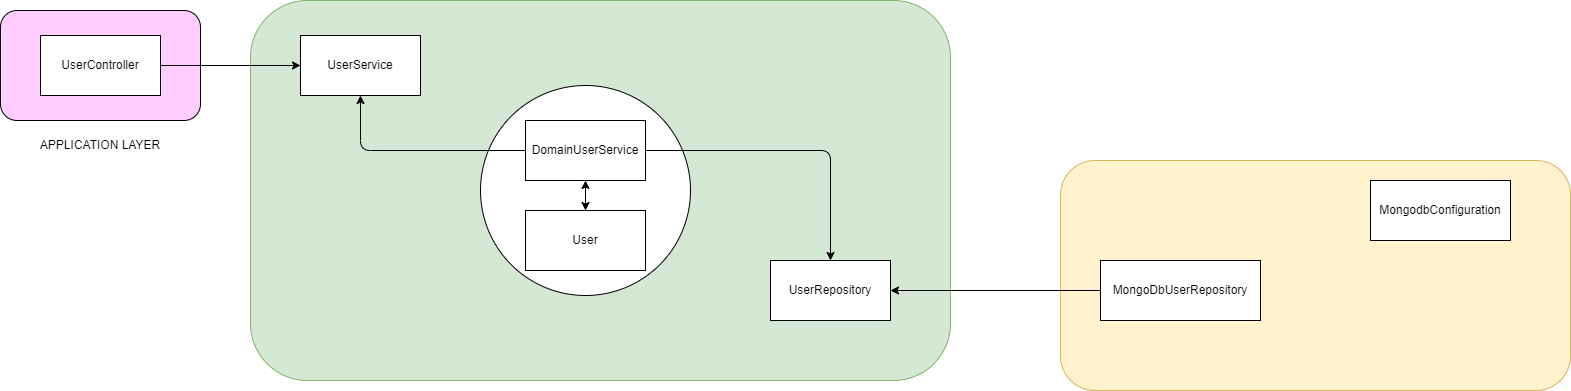

The diagram above was exported from draw.io. Its source (the exported page's mxGraphModel, read from the mxfile embedded in the PNG):
<mxGraphModel dx="1673" dy="896" grid="1" gridSize="10" guides="1" tooltips="1" connect="1" arrows="1" fold="1" page="1" pageScale="1" pageWidth="850" pageHeight="1100" math="0" shadow="0">
  <root>
    <mxCell id="0" />
    <mxCell id="1" parent="0" />
    <mxCell id="CUllgPc4XcysTkJnHqaJ-5" value="" style="rounded=1;whiteSpace=wrap;html=1;fillColor=#d5e8d4;strokeColor=#82b366;" vertex="1" parent="1">
      <mxGeometry x="340" y="90" width="700" height="380" as="geometry" />
    </mxCell>
    <mxCell id="CUllgPc4XcysTkJnHqaJ-1" value="" style="rounded=1;whiteSpace=wrap;html=1;fillColor=#FFCCFF;" vertex="1" parent="1">
      <mxGeometry x="90" y="100" width="200" height="110" as="geometry" />
    </mxCell>
    <mxCell id="CUllgPc4XcysTkJnHqaJ-2" value="APPLICATION LAYER" style="text;html=1;strokeColor=none;fillColor=none;align=center;verticalAlign=middle;whiteSpace=wrap;rounded=0;" vertex="1" parent="1">
      <mxGeometry x="100" y="220" width="180" height="30" as="geometry" />
    </mxCell>
    <mxCell id="CUllgPc4XcysTkJnHqaJ-3" value="UserController" style="rounded=0;whiteSpace=wrap;html=1;" vertex="1" parent="1">
      <mxGeometry x="130" y="125" width="120" height="60" as="geometry" />
    </mxCell>
    <mxCell id="CUllgPc4XcysTkJnHqaJ-4" value="" style="endArrow=classic;html=1;rounded=0;exitX=1;exitY=0.5;exitDx=0;exitDy=0;entryX=0;entryY=0.5;entryDx=0;entryDy=0;" edge="1" parent="1" source="CUllgPc4XcysTkJnHqaJ-3" target="CUllgPc4XcysTkJnHqaJ-6">
      <mxGeometry width="50" height="50" relative="1" as="geometry">
        <mxPoint x="400" y="200" as="sourcePoint" />
        <mxPoint x="430" y="155" as="targetPoint" />
      </mxGeometry>
    </mxCell>
    <mxCell id="CUllgPc4XcysTkJnHqaJ-6" value="UserService" style="rounded=0;whiteSpace=wrap;html=1;" vertex="1" parent="1">
      <mxGeometry x="390" y="125" width="120" height="60" as="geometry" />
    </mxCell>
    <mxCell id="CUllgPc4XcysTkJnHqaJ-7" value="" style="ellipse;whiteSpace=wrap;html=1;aspect=fixed;" vertex="1" parent="1">
      <mxGeometry x="570" y="175" width="210" height="210" as="geometry" />
    </mxCell>
    <mxCell id="CUllgPc4XcysTkJnHqaJ-8" value="DomainUserService" style="rounded=0;whiteSpace=wrap;html=1;" vertex="1" parent="1">
      <mxGeometry x="615" y="210" width="120" height="60" as="geometry" />
    </mxCell>
    <mxCell id="CUllgPc4XcysTkJnHqaJ-9" value="User" style="rounded=0;whiteSpace=wrap;html=1;" vertex="1" parent="1">
      <mxGeometry x="615" y="300" width="120" height="60" as="geometry" />
    </mxCell>
    <mxCell id="CUllgPc4XcysTkJnHqaJ-10" value="" style="endArrow=classic;startArrow=classic;html=1;rounded=0;entryX=0.5;entryY=1;entryDx=0;entryDy=0;exitX=0.5;exitY=0;exitDx=0;exitDy=0;" edge="1" parent="1" source="CUllgPc4XcysTkJnHqaJ-9" target="CUllgPc4XcysTkJnHqaJ-8">
      <mxGeometry width="50" height="50" relative="1" as="geometry">
        <mxPoint x="660" y="310" as="sourcePoint" />
        <mxPoint x="710" y="260" as="targetPoint" />
      </mxGeometry>
    </mxCell>
    <mxCell id="CUllgPc4XcysTkJnHqaJ-11" value="" style="endArrow=classic;html=1;rounded=1;exitX=0;exitY=0.5;exitDx=0;exitDy=0;entryX=0.5;entryY=1;entryDx=0;entryDy=0;" edge="1" parent="1" source="CUllgPc4XcysTkJnHqaJ-8" target="CUllgPc4XcysTkJnHqaJ-6">
      <mxGeometry width="50" height="50" relative="1" as="geometry">
        <mxPoint x="490" y="290" as="sourcePoint" />
        <mxPoint x="540" y="240" as="targetPoint" />
        <Array as="points">
          <mxPoint x="450" y="240" />
        </Array>
      </mxGeometry>
    </mxCell>
    <mxCell id="CUllgPc4XcysTkJnHqaJ-12" value="UserRepository" style="rounded=0;whiteSpace=wrap;html=1;" vertex="1" parent="1">
      <mxGeometry x="860" y="350" width="120" height="60" as="geometry" />
    </mxCell>
    <mxCell id="CUllgPc4XcysTkJnHqaJ-13" value="" style="endArrow=classic;html=1;rounded=1;exitX=1;exitY=0.5;exitDx=0;exitDy=0;entryX=0.5;entryY=0;entryDx=0;entryDy=0;" edge="1" parent="1" source="CUllgPc4XcysTkJnHqaJ-8" target="CUllgPc4XcysTkJnHqaJ-12">
      <mxGeometry width="50" height="50" relative="1" as="geometry">
        <mxPoint x="880" y="280" as="sourcePoint" />
        <mxPoint x="930" y="230" as="targetPoint" />
        <Array as="points">
          <mxPoint x="920" y="240" />
        </Array>
      </mxGeometry>
    </mxCell>
    <mxCell id="CUllgPc4XcysTkJnHqaJ-14" value="" style="rounded=1;whiteSpace=wrap;html=1;fillColor=#fff2cc;strokeColor=#d6b656;" vertex="1" parent="1">
      <mxGeometry x="1150" y="250" width="510" height="230" as="geometry" />
    </mxCell>
    <mxCell id="CUllgPc4XcysTkJnHqaJ-15" value="MongoDbUserRepository" style="rounded=0;whiteSpace=wrap;html=1;" vertex="1" parent="1">
      <mxGeometry x="1190" y="350" width="160" height="60" as="geometry" />
    </mxCell>
    <mxCell id="CUllgPc4XcysTkJnHqaJ-16" value="" style="endArrow=classic;html=1;rounded=1;exitX=0;exitY=0.5;exitDx=0;exitDy=0;" edge="1" parent="1" source="CUllgPc4XcysTkJnHqaJ-15" target="CUllgPc4XcysTkJnHqaJ-12">
      <mxGeometry width="50" height="50" relative="1" as="geometry">
        <mxPoint x="1120" y="560" as="sourcePoint" />
        <mxPoint x="1170" y="510" as="targetPoint" />
      </mxGeometry>
    </mxCell>
    <mxCell id="CUllgPc4XcysTkJnHqaJ-17" value="MongodbConfiguration" style="rounded=0;whiteSpace=wrap;html=1;" vertex="1" parent="1">
      <mxGeometry x="1460" y="270" width="140" height="60" as="geometry" />
    </mxCell>
  </root>
</mxGraphModel>